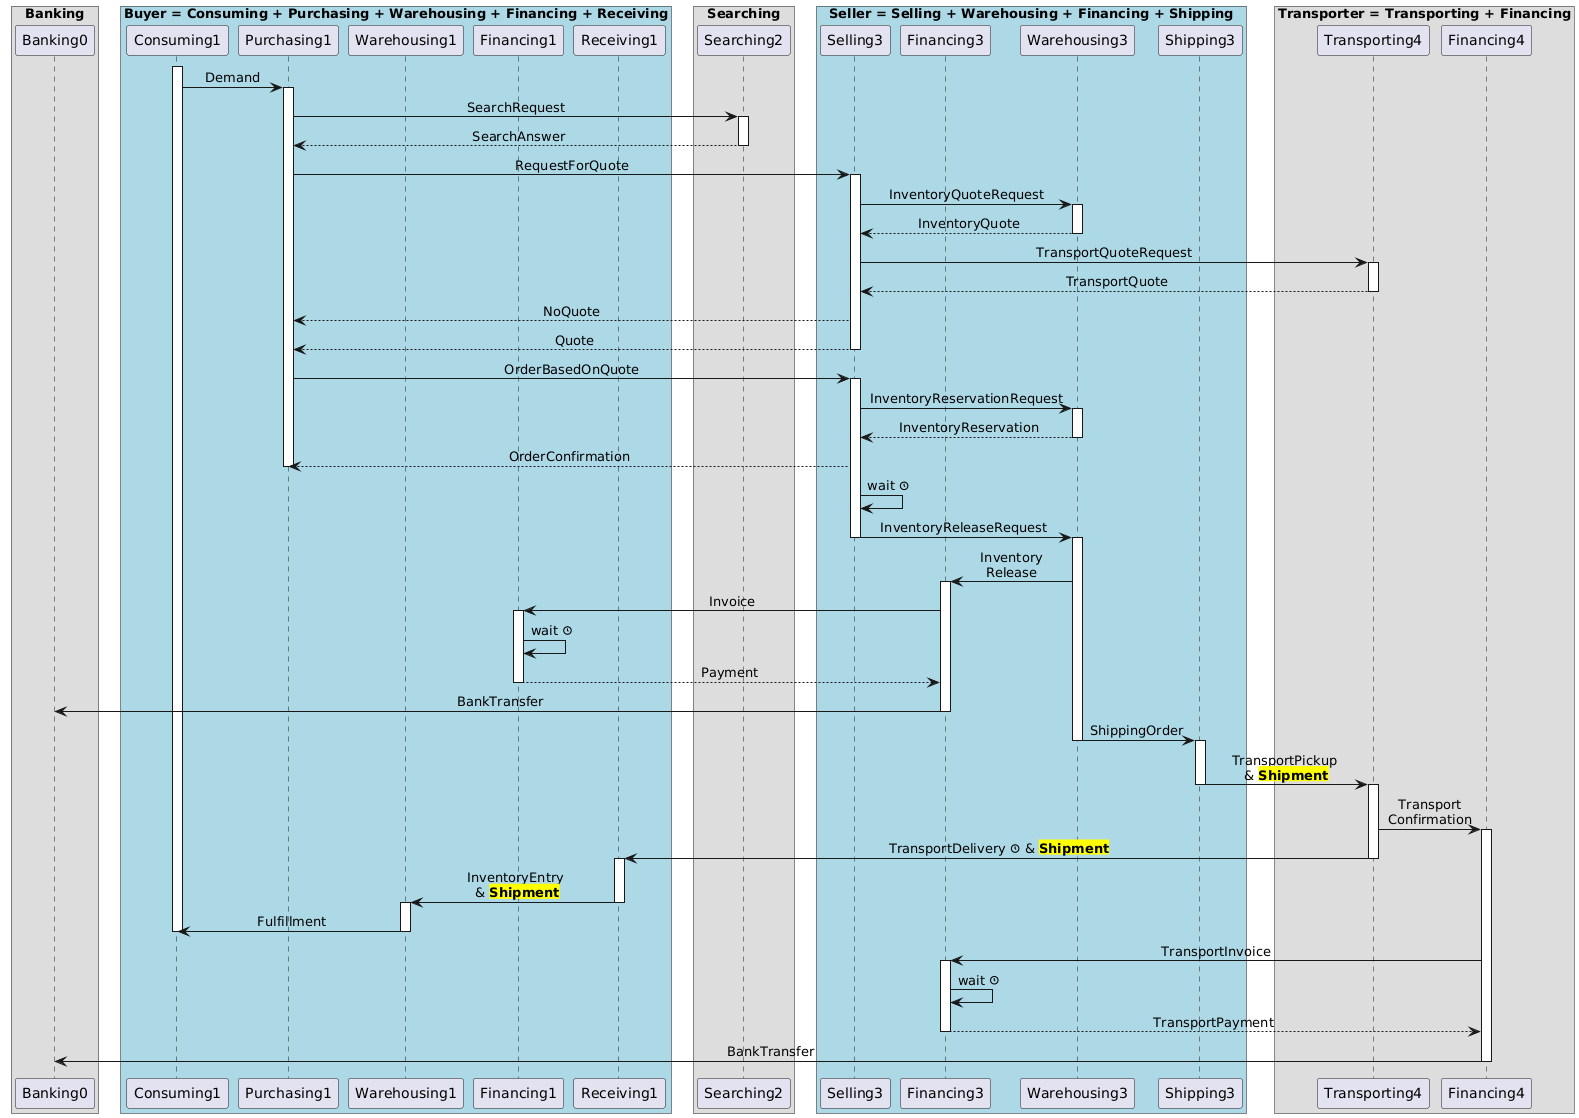

The diagram above was rendered by PlantUML. Its source (embedded in the PNG):
@startuml
skinparam BoxPadding 10
skinparam sequenceMessageAlign center

box "Banking"
participant Banking0 as BR0
end box

box "Buyer = Consuming + Purchasing + Warehousing + Financing + Receiving" #LightBlue
participant Consuming1 as CR1
participant Purchasing1 as PR1
participant Warehousing1 as WR1
participant Financing1 as FR1
participant Receiving1 AS RR1
end box

box "Searching"
participant Searching2 as SR2
end box

box "Seller = Selling + Warehousing + Financing + Shipping" #LightBlue
participant Selling3 as SR3
participant Financing3 as FR3
participant Warehousing3 as WR3
participant Shipping3 as ShR3
end box

box "Transporter = Transporting + Financing"
participant Transporting4 as TR4
participant Financing4 as FR4
end box

activate CR1
CR1 -> PR1: Demand
  activate PR1
  PR1 -> SR2: SearchRequest
    activate SR2
    return SearchAnswer
  PR1 -> SR3: RequestForQuote
    activate SR3
    SR3 -> WR3: InventoryQuoteRequest
      activate WR3
      return InventoryQuote
    SR3 -> TR4: TransportQuoteRequest
      activate TR4
      return TransportQuote
    SR3 --> PR1: NoQuote
    return Quote
    
  PR1 -> SR3: OrderBasedOnQuote
    activate SR3
    SR3 -> WR3: InventoryReservationRequest
      activate WR3
      return InventoryReservation
    SR3 --> PR1: OrderConfirmation
  deactivate PR1
  SR3 -> SR3: wait <&clock>
  SR3 -> WR3: InventoryReleaseRequest
  deactivate SR3
  activate WR3
  WR3 -> FR3: Inventory\nRelease
    deactivate SR3
    activate FR3
    FR3 -> FR1: Invoice
    activate FR1
      FR1 -> FR1: wait <&clock>
      FR1 --> FR3: Payment
      deactivate FR1
    FR3 -> BR0: BankTransfer
  deactivate FR3

  WR3 -> ShR3: ShippingOrder
    deactivate WR3
    activate ShR3
    ShR3 -> TR4: TransportPickup\n & <back:yellow><b>Shipment</b>
      deactivate ShR3
      activate TR4
      TR4 -> FR4: Transport\nConfirmation
        activate FR4
      TR4 -> RR1: TransportDelivery <&clock> & <back:yellow><b>Shipment</b>
        deactivate TR4
      activate RR1
      RR1 -> WR1: InventoryEntry\n & <back:yellow><b>Shipment</b>
        deactivate RR1
      activate WR1
      WR1 -> CR1: Fulfillment
      deactivate WR1
  deactivate CR1
    FR4 -> FR3: TransportInvoice
    activate FR3
      FR3 -> FR3: wait <&clock>
      FR3 --> FR4: TransportPayment
      deactivate FR3
    FR4 -> BR0: BankTransfer
  deactivate FR4
@enduml